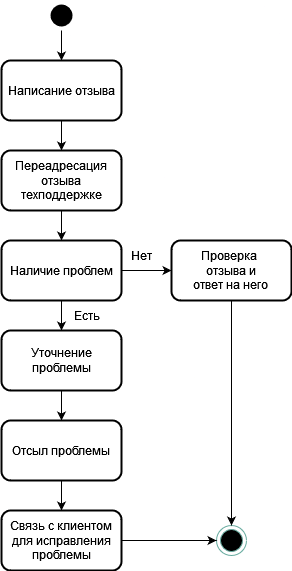

The diagram above was exported from draw.io. Its source (the exported page's mxGraphModel, read from the mxfile embedded in the PNG):
<mxGraphModel dx="1610" dy="783" grid="0" gridSize="10" guides="1" tooltips="1" connect="1" arrows="1" fold="1" page="0" pageScale="1" pageWidth="850" pageHeight="1100" math="0" shadow="0">
  <root>
    <mxCell id="0" />
    <mxCell id="1" parent="0" />
    <mxCell id="1HoaZyMdvIQvfFPw4WnS-1" value="" style="ellipse;html=1;shape=endState;fillColor=#000000;strokeColor=#67AB9F;" vertex="1" parent="1">
      <mxGeometry x="305" y="745" width="30" height="30" as="geometry" />
    </mxCell>
    <mxCell id="1HoaZyMdvIQvfFPw4WnS-2" style="edgeStyle=orthogonalEdgeStyle;rounded=0;orthogonalLoop=1;jettySize=auto;html=1;exitX=0.5;exitY=1;exitDx=0;exitDy=0;entryX=0.5;entryY=0;entryDx=0;entryDy=0;" edge="1" parent="1" source="1HoaZyMdvIQvfFPw4WnS-3" target="1HoaZyMdvIQvfFPw4WnS-5">
      <mxGeometry relative="1" as="geometry" />
    </mxCell>
    <mxCell id="1HoaZyMdvIQvfFPw4WnS-3" value="" style="ellipse;html=1;shape=endState;fillColor=#000000;strokeColor=none;" vertex="1" parent="1">
      <mxGeometry x="135" y="220" width="30" height="30" as="geometry" />
    </mxCell>
    <mxCell id="1HoaZyMdvIQvfFPw4WnS-4" style="edgeStyle=orthogonalEdgeStyle;rounded=0;orthogonalLoop=1;jettySize=auto;html=1;exitX=0.5;exitY=1;exitDx=0;exitDy=0;entryX=0.5;entryY=0;entryDx=0;entryDy=0;" edge="1" parent="1" source="1HoaZyMdvIQvfFPw4WnS-5" target="1HoaZyMdvIQvfFPw4WnS-9">
      <mxGeometry relative="1" as="geometry" />
    </mxCell>
    <mxCell id="1HoaZyMdvIQvfFPw4WnS-5" value="Написание отзыва" style="rounded=1;whiteSpace=wrap;html=1;strokeWidth=2;" vertex="1" parent="1">
      <mxGeometry x="90" y="280" width="120" height="60" as="geometry" />
    </mxCell>
    <mxCell id="1HoaZyMdvIQvfFPw4WnS-6" style="edgeStyle=orthogonalEdgeStyle;rounded=0;orthogonalLoop=1;jettySize=auto;html=1;exitX=1;exitY=0.5;exitDx=0;exitDy=0;entryX=0;entryY=0.5;entryDx=0;entryDy=0;" edge="1" parent="1" source="1HoaZyMdvIQvfFPw4WnS-20" target="1HoaZyMdvIQvfFPw4WnS-11">
      <mxGeometry relative="1" as="geometry">
        <mxPoint x="300" y="510" as="sourcePoint" />
      </mxGeometry>
    </mxCell>
    <mxCell id="1HoaZyMdvIQvfFPw4WnS-7" style="edgeStyle=orthogonalEdgeStyle;rounded=0;orthogonalLoop=1;jettySize=auto;html=1;exitX=0.5;exitY=1;exitDx=0;exitDy=0;entryX=0.5;entryY=0;entryDx=0;entryDy=0;" edge="1" parent="1" source="1HoaZyMdvIQvfFPw4WnS-20" target="1HoaZyMdvIQvfFPw4WnS-13">
      <mxGeometry relative="1" as="geometry">
        <mxPoint x="220" y="510" as="sourcePoint" />
      </mxGeometry>
    </mxCell>
    <mxCell id="1HoaZyMdvIQvfFPw4WnS-8" style="edgeStyle=orthogonalEdgeStyle;rounded=0;orthogonalLoop=1;jettySize=auto;html=1;exitX=0.5;exitY=1;exitDx=0;exitDy=0;entryX=0.5;entryY=0;entryDx=0;entryDy=0;" edge="1" parent="1" source="1HoaZyMdvIQvfFPw4WnS-9" target="1HoaZyMdvIQvfFPw4WnS-20">
      <mxGeometry relative="1" as="geometry">
        <mxPoint x="260" y="470" as="targetPoint" />
      </mxGeometry>
    </mxCell>
    <mxCell id="1HoaZyMdvIQvfFPw4WnS-9" value="Переадресация отзыва техподдержке" style="rounded=1;whiteSpace=wrap;html=1;strokeWidth=2;" vertex="1" parent="1">
      <mxGeometry x="90" y="370" width="120" height="60" as="geometry" />
    </mxCell>
    <mxCell id="1HoaZyMdvIQvfFPw4WnS-10" style="edgeStyle=orthogonalEdgeStyle;rounded=0;orthogonalLoop=1;jettySize=auto;html=1;exitX=0.5;exitY=1;exitDx=0;exitDy=0;entryX=0.5;entryY=0;entryDx=0;entryDy=0;" edge="1" parent="1" source="1HoaZyMdvIQvfFPw4WnS-11" target="1HoaZyMdvIQvfFPw4WnS-1">
      <mxGeometry relative="1" as="geometry" />
    </mxCell>
    <mxCell id="1HoaZyMdvIQvfFPw4WnS-11" value="&lt;div&gt;Проверка&amp;nbsp;&lt;/div&gt;&lt;div&gt;отзыва и &lt;br&gt;&lt;/div&gt;&lt;div&gt;ответ на него&lt;br&gt;&lt;/div&gt;" style="rounded=1;whiteSpace=wrap;html=1;strokeWidth=2;" vertex="1" parent="1">
      <mxGeometry x="260" y="460" width="120" height="60" as="geometry" />
    </mxCell>
    <mxCell id="1HoaZyMdvIQvfFPw4WnS-12" style="edgeStyle=orthogonalEdgeStyle;rounded=0;orthogonalLoop=1;jettySize=auto;html=1;exitX=0.5;exitY=1;exitDx=0;exitDy=0;entryX=0.5;entryY=0;entryDx=0;entryDy=0;" edge="1" parent="1" source="1HoaZyMdvIQvfFPw4WnS-13" target="1HoaZyMdvIQvfFPw4WnS-15">
      <mxGeometry relative="1" as="geometry" />
    </mxCell>
    <mxCell id="1HoaZyMdvIQvfFPw4WnS-13" value="Уточнение проблемы" style="rounded=1;whiteSpace=wrap;html=1;strokeWidth=2;" vertex="1" parent="1">
      <mxGeometry x="90" y="550" width="120" height="60" as="geometry" />
    </mxCell>
    <mxCell id="1HoaZyMdvIQvfFPw4WnS-14" style="edgeStyle=orthogonalEdgeStyle;rounded=0;orthogonalLoop=1;jettySize=auto;html=1;exitX=0.5;exitY=1;exitDx=0;exitDy=0;entryX=0.5;entryY=0;entryDx=0;entryDy=0;" edge="1" parent="1" source="1HoaZyMdvIQvfFPw4WnS-15" target="1HoaZyMdvIQvfFPw4WnS-17">
      <mxGeometry relative="1" as="geometry" />
    </mxCell>
    <mxCell id="1HoaZyMdvIQvfFPw4WnS-15" value="Отсыл проблемы" style="rounded=1;whiteSpace=wrap;html=1;strokeWidth=2;" vertex="1" parent="1">
      <mxGeometry x="90" y="640" width="120" height="60" as="geometry" />
    </mxCell>
    <mxCell id="1HoaZyMdvIQvfFPw4WnS-16" style="edgeStyle=orthogonalEdgeStyle;rounded=0;orthogonalLoop=1;jettySize=auto;html=1;exitX=1;exitY=0.5;exitDx=0;exitDy=0;entryX=0;entryY=0.5;entryDx=0;entryDy=0;" edge="1" parent="1" source="1HoaZyMdvIQvfFPw4WnS-17" target="1HoaZyMdvIQvfFPw4WnS-1">
      <mxGeometry relative="1" as="geometry">
        <mxPoint x="145" y="870" as="targetPoint" />
      </mxGeometry>
    </mxCell>
    <mxCell id="1HoaZyMdvIQvfFPw4WnS-17" value="Связь с клиентом для исправления проблемы" style="rounded=1;whiteSpace=wrap;html=1;strokeWidth=2;" vertex="1" parent="1">
      <mxGeometry x="90" y="730" width="120" height="60" as="geometry" />
    </mxCell>
    <mxCell id="1HoaZyMdvIQvfFPw4WnS-18" value="Есть" style="text;html=1;align=center;verticalAlign=middle;resizable=0;points=[];autosize=1;strokeColor=none;fillColor=none;" vertex="1" parent="1">
      <mxGeometry x="150" y="520" width="50" height="30" as="geometry" />
    </mxCell>
    <mxCell id="1HoaZyMdvIQvfFPw4WnS-19" value="Нет" style="text;html=1;align=center;verticalAlign=middle;resizable=0;points=[];autosize=1;strokeColor=none;fillColor=none;" vertex="1" parent="1">
      <mxGeometry x="210" y="460" width="40" height="30" as="geometry" />
    </mxCell>
    <mxCell id="1HoaZyMdvIQvfFPw4WnS-20" value="Наличие проблем" style="rounded=1;whiteSpace=wrap;html=1;strokeWidth=2;" vertex="1" parent="1">
      <mxGeometry x="90" y="460" width="120" height="60" as="geometry" />
    </mxCell>
  </root>
</mxGraphModel>